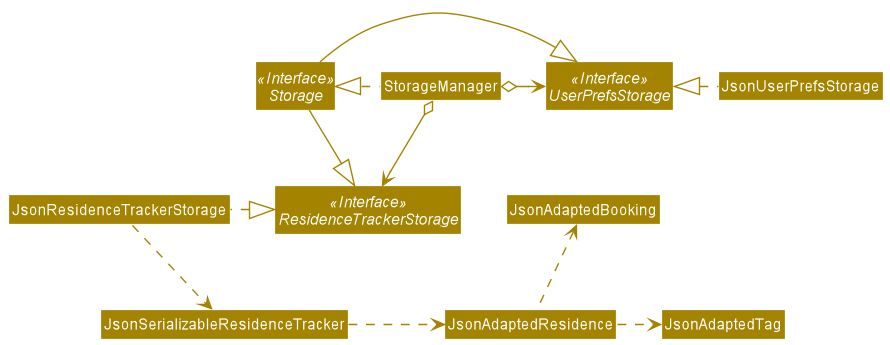

The diagram above was rendered by PlantUML. Its source (embedded in the PNG):
@startuml
!include style.puml
skinparam arrowThickness 1.1
skinparam arrowColor STORAGE_COLOR
skinparam classBackgroundColor STORAGE_COLOR

Interface Storage <<Interface>>
Interface UserPrefsStorage <<Interface>>
Interface ResidenceTrackerStorage <<Interface>>

Class StorageManager
Class JsonUserPrefsStorage
Class JsonResidenceTrackerStorage

StorageManager .left.|> Storage
StorageManager o-right-> UserPrefsStorage
StorageManager o--> ResidenceTrackerStorage

Storage -|> UserPrefsStorage
Storage -|> ResidenceTrackerStorage

JsonUserPrefsStorage .left.|> UserPrefsStorage
JsonResidenceTrackerStorage .left.|> ResidenceTrackerStorage
JsonResidenceTrackerStorage .down.> JsonSerializableResidenceTracker
JsonSerializableResidenceTracker .right.> JsonAdaptedResidence
JsonAdaptedResidence .right.> JsonAdaptedTag
JsonAdaptedResidence .up.> JsonAdaptedBooking
@enduml